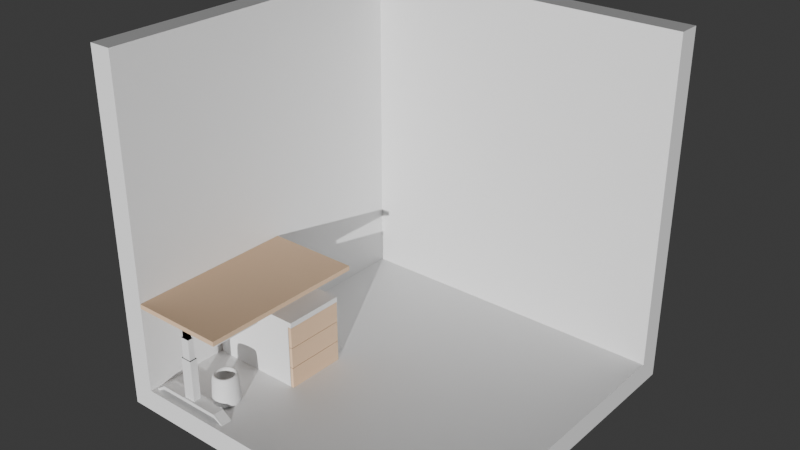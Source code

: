 # Source: room20.blend  (saved by Blender 4.0.36; exported with 4.5.12 LTS)
import bpy
from mathutils import Matrix  # noqa: F401  (used for matrix-valued properties, if any)

bpy.ops.wm.read_factory_settings(use_empty=True)
scene = bpy.context.scene
scene.name = 'Scene'

# ---- collections
col_collection = bpy.data.collections.new('Collection'); scene.collection.children.link(col_collection)
col_table_all = bpy.data.collections.new('Table All'); scene.collection.children.link(col_table_all)
col_table = bpy.data.collections.new('Table'); col_table_all.children.link(col_table)

# ---- materials (node trees are filled in below, after node groups)
mat_material = bpy.data.materials.new('Material')
mat_material.alpha_threshold = 0.0
mat_material.use_transparent_shadow = False
mat_material.roughness = 0.5
mat_material.line_color = (0.0, 0.0, 0.0, 1.0)
mat_table_top = bpy.data.materials.new('Table Top')
mat_table_top.use_transparent_shadow = False
mat_table_leg = bpy.data.materials.new('Table Leg')
mat_table_leg.use_transparent_shadow = False
mat_table_leg_black = bpy.data.materials.new('Table Leg black')
mat_table_leg_black.use_transparent_shadow = False

# ---- material node trees
mat_material.use_nodes = True; mat_material.node_tree.nodes.clear()
_N = mat_material.node_tree.nodes; _L = mat_material.node_tree.links
n0 = _N.new('ShaderNodeOutputMaterial'); n0.name = 'Material Output'; n0.location = (300, 300)
n1 = _N.new('ShaderNodeBsdfPrincipled'); n1.name = 'Principled BSDF'; n1.location = (10, 300)
n1.inputs[3].default_value = 1.45
_L.new(n1.outputs[0], n0.inputs[0])
n0.is_active_output = True
mat_table_top.use_nodes = True; mat_table_top.node_tree.nodes.clear()
_N = mat_table_top.node_tree.nodes; _L = mat_table_top.node_tree.links
n0 = _N.new('ShaderNodeBsdfPrincipled'); n0.name = 'Principled BSDF'; n0.location = (10, 300)
n0.inputs[0].default_value = (0.7306, 0.5089, 0.3324, 1.0)
n0.inputs[2].default_value = 1.0
n0.inputs[3].default_value = 1.45
n0.inputs[13].default_value = 0.4843
n1 = _N.new('ShaderNodeOutputMaterial'); n1.name = 'Material Output'; n1.location = (300, 300)
_L.new(n0.outputs[0], n1.inputs[0])
n1.is_active_output = True
mat_table_leg.use_nodes = True; mat_table_leg.node_tree.nodes.clear()
_N = mat_table_leg.node_tree.nodes; _L = mat_table_leg.node_tree.links
n0 = _N.new('ShaderNodeBsdfPrincipled'); n0.name = 'Principled BSDF'; n0.location = (10, 300)
n0.inputs[3].default_value = 1.45
n1 = _N.new('ShaderNodeOutputMaterial'); n1.name = 'Material Output'; n1.location = (300, 300)
_L.new(n0.outputs[0], n1.inputs[0])
n1.is_active_output = True
mat_table_leg_black.use_nodes = True; mat_table_leg_black.node_tree.nodes.clear()
_N = mat_table_leg_black.node_tree.nodes; _L = mat_table_leg_black.node_tree.links
n0 = _N.new('ShaderNodeBsdfPrincipled'); n0.name = 'Principled BSDF'; n0.location = (10, 300)
n0.inputs[0].default_value = (0.04225, 0.04225, 0.04225, 1.0)
n0.inputs[2].default_value = 0.9094
n0.inputs[3].default_value = 1.45
n1 = _N.new('ShaderNodeOutputMaterial'); n1.name = 'Material Output'; n1.location = (300, 300)
_L.new(n0.outputs[0], n1.inputs[0])
n1.is_active_output = True

# ---- world
world_world = bpy.data.worlds.new('World'); scene.world = world_world
world_world.use_nodes = True; world_world.node_tree.nodes.clear()
_N = world_world.node_tree.nodes; _L = world_world.node_tree.links
n0 = _N.new('ShaderNodeOutputWorld'); n0.name = 'World Output'; n0.location = (300, 300)
n1 = _N.new('ShaderNodeBackground'); n1.name = 'Background'; n1.location = (10, 300)
n1.inputs[0].default_value = (0.05088, 0.05088, 0.05088, 1.0)
_L.new(n1.outputs[0], n0.inputs[0])
n0.is_active_output = True
world_world.color = (0.05088, 0.05088, 0.05088)
world_world.use_sun_shadow = False
world_world.sun_shadow_jitter_overblur = 0.0

# ---- lights
light_sun = bpy.data.lights.new('Sun', 'SUN')
light_sun.transmission_factor = 0.0
light_sun.energy = 4.11

# ---- meshes
me_cube = bpy.data.meshes.new('Cube')
me_cube.from_pydata([(1.0, 1.14, 1.18), (1.0, 1.14, -0.9596), (1.0, -1.0, -0.9596), (-1.14, 1.14, 1.18), (-1.14, 1.14, -0.9596), (-1.14, -1.0, 1.18), (-1.14, -1.0, -0.9596), (1.0, 1.0, 1.18), (1.0, 1.0, -0.8196), (1.0, -1.0, -0.8196), (-1.0, 1.0, 1.18), (-1.0, 1.0, -0.8196), (-1.0, -1.0, 1.18), (-1.0, -1.0, -0.8196)], [], [(6, 5, 3, 4), (4, 1, 2, 6), (4, 3, 0, 1), (13, 11, 10, 12), (11, 13, 9, 8), (11, 8, 7, 10), (1, 0, 7, 8), (5, 6, 13, 12), (6, 2, 9, 13), (3, 5, 12, 10), (0, 3, 10, 7), (2, 1, 8, 9)])
_uv = me_cube.uv_layers.new(name='UVMap')
_uv.uv.foreach_set('vector', [0.375, 0.0, 0.625, 0.0, 0.625, 0.25, 0.375, 0.25, 0.125, 0.5, 0.375, 0.5, 0.375, 0.75, 0.125, 0.75, 0.375, 0.25, 0.625, 0.25, 0.625, 0.5, 0.375, 0.5, 0.375, 0.0, 0.375, 0.25, 0.625, 0.25, 0.625, 0.0, 0.125, 0.5, 0.125, 0.75, 0.375, 0.75, 0.375, 0.5, 0.375, 0.25, 0.375, 0.5, 0.625, 0.5, 0.625, 0.25, 0.375, 0.5, 0.625, 0.5, 0.625, 0.5, 0.375, 0.5, 0.625, 0.0, 0.375, 0.0, 0.375, 0.0, 0.625, 0.0, 0.125, 0.75, 0.375, 0.75, 0.375, 0.75, 0.125, 0.75, 0.625, 0.25, 0.625, 0.0, 0.625, 0.0, 0.625, 0.25, 0.625, 0.5, 0.625, 0.25, 0.625, 0.25, 0.625, 0.5, 0.375, 0.75, 0.375, 0.5, 0.375, 0.5, 0.375, 0.75])
me_cube.materials.append(mat_material)
me_cube.use_mirror_vertex_groups = False
me_cube.update()
me_cube_001 = bpy.data.meshes.new('Cube.001')
me_cube_001.from_pydata([(-1.0, -1.0, -1.0), (-1.0, -1.0, 1.0), (-1.0, 1.0, -1.0), (-1.0, 1.0, 1.0), (1.0, -1.0, -1.0), (1.0, -1.0, 1.0), (1.0, 1.0, -1.0), (1.0, 1.0, 1.0)], [], [(0, 1, 3, 2), (2, 3, 7, 6), (6, 7, 5, 4), (4, 5, 1, 0), (2, 6, 4, 0), (7, 3, 1, 5)])
_uv = me_cube_001.uv_layers.new(name='UVMap')
_uv.uv.foreach_set('vector', [0.375, 0.0, 0.625, 0.0, 0.625, 0.25, 0.375, 0.25, 0.375, 0.25, 0.625, 0.25, 0.625, 0.5, 0.375, 0.5, 0.375, 0.5, 0.625, 0.5, 0.625, 0.75, 0.375, 0.75, 0.375, 0.75, 0.625, 0.75, 0.625, 1.0, 0.375, 1.0, 0.125, 0.5, 0.375, 0.5, 0.375, 0.75, 0.125, 0.75, 0.625, 0.5, 0.875, 0.5, 0.875, 0.75, 0.625, 0.75])
me_cube_001.materials.append(mat_table_top)
me_cube_001.update()
me_cube_003 = bpy.data.meshes.new('Cube.003')
me_cube_003.from_pydata([(-0.8521, -1.0, -2.855), (-0.8521, -1.0, 1.0), (-0.8521, 1.0, -2.855), (-0.8521, 1.0, 1.0), (0.8521, -1.0, -2.855), (0.8521, -1.0, 1.0), (0.8521, 1.0, -2.855), (0.8521, 1.0, 1.0), (-0.8521, 1.0, -1.0), (-0.8521, -1.0, -1.0), (0.8521, 1.0, -1.0), (0.8521, -1.0, -1.0), (-0.8521, 1.0, -2.855), (-0.8521, -1.0, -2.855), (0.8521, 1.0, -2.855), (0.8521, -1.0, -2.855), (-1.208, 1.417, -2.855), (-1.208, -1.417, -2.855), (1.208, 1.417, -2.855), (1.208, -1.417, -2.855), (-1.208, 1.417, -7.639), (-1.208, -1.417, -7.639), (1.208, 1.417, -7.639), (1.208, -1.417, -7.639), (-1.587, 1.862, -7.639), (-1.587, -1.862, -7.639), (1.587, 1.862, -7.639), (1.587, -1.862, -7.639), (-1.587, 1.862, -17.74), (-1.587, -1.862, -17.74), (1.587, 1.862, -17.74), (1.587, -1.862, -17.74), (-9.045, -2.804, -18.0), (-9.045, -2.804, -17.19), (-9.045, 2.435, -18.0), (-9.045, 2.435, -17.19), (9.15, -2.804, -18.0), (9.15, -2.804, -17.19), (9.15, 2.435, -18.0), (9.15, 2.435, -17.19), (-12.04, -2.804, -19.01), (-12.04, 2.435, -19.01), (12.15, 2.435, -19.01), (12.15, -2.804, -19.01), (-11.06, 2.223, -18.99), (-11.06, -2.592, -18.99), (11.17, 2.223, -18.99), (11.17, -2.592, -18.99)], [], [(0, 1, 3, 2), (2, 3, 7, 6), (6, 7, 5, 4), (4, 5, 1, 0), (6, 4, 11, 10), (7, 3, 1, 5), (10, 11, 15, 14), (4, 0, 9, 11), (2, 6, 10, 8), (0, 2, 8, 9), (12, 14, 18, 16), (9, 8, 12, 13), (11, 9, 13, 15), (8, 10, 14, 12), (18, 19, 23, 22), (14, 15, 19, 18), (13, 12, 16, 17), (15, 13, 17, 19), (23, 21, 25, 27), (17, 16, 20, 21), (19, 17, 21, 23), (16, 18, 22, 20), (26, 27, 31, 30), (20, 22, 26, 24), (22, 23, 27, 26), (21, 20, 24, 25), (28, 30, 31, 29), (25, 24, 28, 29), (27, 25, 29, 31), (24, 26, 30, 28), (32, 33, 40, 45), (34, 35, 39, 38), (36, 37, 33, 32), (34, 38, 36, 32), (39, 35, 33, 37), (33, 35, 41, 40), (38, 39, 42, 46), (36, 47, 43, 37), (38, 46, 47, 36), (40, 41, 44, 45), (32, 45, 44, 34), (39, 37, 43, 42), (34, 44, 41, 35), (42, 43, 47, 46)])
me_cube_003.polygons.foreach_set('material_index', [0, 0, 0, 0, 0, 0, 0, 0, 0, 0, 1, 0, 0, 0, 0, 1, 1, 1, 1, 0, 0, 0, 0, 1, 1, 1, 0, 0, 0, 0, 0, 0, 0, 0, 0, 0, 0, 0, 0, 0, 0, 0, 0, 0])
_uv = me_cube_003.uv_layers.new(name='UVMap')
_uv.uv.foreach_set('vector', [0.375, 0.0, 0.625, 0.0, 0.625, 0.25, 0.375, 0.25, 0.375, 0.25, 0.625, 0.25, 0.625, 0.5, 0.375, 0.5, 0.375, 0.5, 0.625, 0.5, 0.625, 0.75, 0.375, 0.75, 0.375, 0.75, 0.625, 0.75, 0.625, 1.0, 0.375, 1.0, 0.375, 0.5, 0.375, 0.75, 0.375, 0.75, 0.375, 0.5, 0.625, 0.5, 0.875, 0.5, 0.875, 0.75, 0.625, 0.75, 0.375, 0.5, 0.375, 0.75, 0.375, 0.75, 0.375, 0.5, 0.375, 0.75, 0.375, 1.0, 0.375, 1.0, 0.375, 0.75, 0.375, 0.25, 0.375, 0.5, 0.375, 0.5, 0.375, 0.25, 0.375, 0.0, 0.375, 0.25, 0.375, 0.25, 0.375, 0.0, 0.375, 0.25, 0.375, 0.5, 0.375, 0.5, 0.375, 0.25, 0.375, 0.0, 0.375, 0.25, 0.375, 0.25, 0.375, 0.0, 0.375, 0.75, 0.375, 1.0, 0.375, 1.0, 0.375, 0.75, 0.375, 0.25, 0.375, 0.5, 0.375, 0.5, 0.375, 0.25, 0.375, 0.5, 0.375, 0.75, 0.375, 0.75, 0.375, 0.5, 0.375, 0.5, 0.375, 0.75, 0.375, 0.75, 0.375, 0.5, 0.375, 0.0, 0.375, 0.25, 0.375, 0.25, 0.375, 0.0, 0.375, 0.75, 0.375, 1.0, 0.375, 1.0, 0.375, 0.75, 0.375, 0.75, 0.375, 1.0, 0.375, 1.0, 0.375, 0.75, 0.375, 0.0, 0.375, 0.25, 0.375, 0.25, 0.375, 0.0, 0.375, 0.75, 0.375, 1.0, 0.375, 1.0, 0.375, 0.75, 0.375, 0.25, 0.375, 0.5, 0.375, 0.5, 0.375, 0.25, 0.375, 0.5, 0.375, 0.75, 0.375, 0.75, 0.375, 0.5, 0.375, 0.25, 0.375, 0.5, 0.375, 0.5, 0.375, 0.25, 0.375, 0.5, 0.375, 0.75, 0.375, 0.75, 0.375, 0.5, 0.375, 0.0, 0.375, 0.25, 0.375, 0.25, 0.375, 0.0, 0.125, 0.5, 0.375, 0.5, 0.375, 0.75, 0.125, 0.75, 0.375, 0.0, 0.375, 0.25, 0.375, 0.25, 0.375, 0.0, 0.375, 0.75, 0.375, 1.0, 0.375, 1.0, 0.375, 0.75, 0.375, 0.25, 0.375, 0.5, 0.375, 0.5, 0.375, 0.25, 0.125, 0.75, 0.875, 0.75, 0.875, 0.75, 0.0, 0.0, 0.375, 0.25, 0.625, 0.25, 0.625, 0.5, 0.375, 0.5, 0.375, 0.75, 0.625, 0.75, 0.625, 1.0, 0.375, 1.0, 0.125, 0.5, 0.375, 0.5, 0.375, 0.75, 0.125, 0.75, 0.625, 0.5, 0.875, 0.5, 0.875, 0.75, 0.625, 0.75, 0.875, 0.75, 0.875, 0.5, 0.875, 0.5, 0.875, 0.75, 0.375, 0.5, 0.625, 0.5, 0.625, 0.5, 0.0, 0.0, 0.375, 0.75, 0.0, 0.0, 0.625, 0.75, 0.625, 0.75, 0.375, 0.5, 0.0, 0.0, 0.0, 0.0, 0.375, 0.75, 0.875, 0.75, 0.875, 0.5, 0.0, 0.0, 0.0, 0.0, 0.125, 0.75, 0.0, 0.0, 0.0, 0.0, 0.375, 0.25, 0.625, 0.5, 0.625, 0.75, 0.625, 0.75, 0.625, 0.5, 0.375, 0.25, 0.0, 0.0, 0.875, 0.5, 0.875, 0.5, 0.625, 0.5, 0.625, 0.75, 0.0, 0.0, 0.0, 0.0])
me_cube_003.materials.append(mat_table_leg)
me_cube_003.materials.append(mat_table_leg_black)
me_cube_003.update()
me_cube_007 = bpy.data.meshes.new('Cube.007')
me_cube_007.from_pydata([(-1.0, -1.0, -1.0), (-1.0, -1.0, 1.0), (-1.0, 1.0, -1.0), (-1.0, 1.0, 1.0), (1.0, -1.0, -1.0), (1.0, -1.0, 1.0), (1.0, 1.0, -1.0), (1.0, 1.0, 1.0), (1.0, 1.169, 1.169), (1.0, 1.169, -1.169), (1.0, -1.169, -1.169), (1.0, -1.169, 1.169), (1.098, 1.169, 1.169), (1.098, 1.169, -1.169), (1.098, -1.169, -1.169), (1.098, -1.169, 1.169)], [], [(0, 1, 3, 2), (2, 3, 7, 6), (4, 5, 1, 0), (2, 6, 4, 0), (7, 3, 1, 5), (5, 4, 10, 11), (10, 9, 13, 14), (4, 6, 9, 10), (7, 5, 11, 8), (6, 7, 8, 9), (13, 12, 15, 14), (8, 11, 15, 12), (9, 8, 12, 13), (11, 10, 14, 15)])
_uv = me_cube_007.uv_layers.new(name='UVMap')
_uv.uv.foreach_set('vector', [0.375, 0.0, 0.625, 0.0, 0.625, 0.25, 0.375, 0.25, 0.375, 0.25, 0.625, 0.25, 0.625, 0.5, 0.375, 0.5, 0.375, 0.75, 0.625, 0.75, 0.625, 1.0, 0.375, 1.0, 0.125, 0.5, 0.375, 0.5, 0.375, 0.75, 0.125, 0.75, 0.625, 0.5, 0.875, 0.5, 0.875, 0.75, 0.625, 0.75, 0.625, 0.75, 0.375, 0.75, 0.375, 0.75, 0.625, 0.75, 0.375, 0.75, 0.375, 0.5, 0.375, 0.5, 0.375, 0.75, 0.375, 0.75, 0.375, 0.5, 0.375, 0.5, 0.375, 0.75, 0.625, 0.5, 0.625, 0.75, 0.625, 0.75, 0.625, 0.5, 0.375, 0.5, 0.625, 0.5, 0.625, 0.5, 0.375, 0.5, 0.375, 0.5, 0.625, 0.5, 0.625, 0.75, 0.375, 0.75, 0.625, 0.5, 0.625, 0.75, 0.625, 0.75, 0.625, 0.5, 0.375, 0.5, 0.625, 0.5, 0.625, 0.5, 0.375, 0.5, 0.625, 0.75, 0.375, 0.75, 0.375, 0.75, 0.625, 0.75])
me_cube_007.materials.append(None)
me_cube_007.update()
me_cube_002 = bpy.data.meshes.new('Cube.002')
me_cube_002.from_pydata([(-1.0, -1.0, -1.0), (-1.0, -1.0, 1.0), (-1.0, 1.0, -1.0), (-1.0, 1.0, 1.0), (1.0, -1.0, -1.0), (1.0, -1.0, 1.0), (1.0, 1.0, -1.0), (1.0, 1.0, 1.0), (-1.0, -1.0, 0.8518), (-1.0, 1.0, 0.8518), (1.0, 1.0, 0.8518), (1.0, -1.0, 0.8518), (1.084, 1.0, 1.0), (1.084, -1.0, 1.0), (1.084, 1.0, 0.8518), (1.084, -1.0, 0.8518)], [], [(8, 1, 3, 9), (9, 3, 7, 10), (11, 5, 1, 8), (2, 6, 4, 0), (7, 3, 1, 5), (10, 7, 12, 14), (4, 11, 8, 0), (2, 9, 10, 6), (0, 8, 9, 2), (14, 12, 13, 15), (7, 5, 13, 12), (5, 11, 15, 13), (11, 10, 14, 15)])
me_cube_002.polygons.foreach_set('material_index', [0, 1, 1, 0, 1, 1, 1, 1, 0, 1, 1, 1, 0])
_uv = me_cube_002.uv_layers.new(name='UVMap')
_uv.uv.foreach_set('vector', [0.6065, 0.0, 0.625, 0.0, 0.625, 0.25, 0.6065, 0.25, 0.6065, 0.25, 0.625, 0.25, 0.625, 0.5, 0.6065, 0.5, 0.6065, 0.75, 0.625, 0.75, 0.625, 1.0, 0.6065, 1.0, 0.125, 0.5, 0.375, 0.5, 0.375, 0.75, 0.125, 0.75, 0.625, 0.5, 0.875, 0.5, 0.875, 0.75, 0.625, 0.75, 0.6065, 0.5, 0.625, 0.5, 0.625, 0.5, 0.6065, 0.5, 0.375, 0.75, 0.6065, 0.75, 0.6065, 1.0, 0.375, 1.0, 0.375, 0.25, 0.6065, 0.25, 0.6065, 0.5, 0.375, 0.5, 0.375, 0.0, 0.6065, 0.0, 0.6065, 0.25, 0.375, 0.25, 0.6065, 0.5, 0.625, 0.5, 0.625, 0.75, 0.6065, 0.75, 0.625, 0.5, 0.625, 0.75, 0.625, 0.75, 0.625, 0.5, 0.625, 0.75, 0.6065, 0.75, 0.6065, 0.75, 0.625, 0.75, 0.6065, 0.75, 0.6065, 0.5, 0.6065, 0.5, 0.6065, 0.75])
me_cube_002.materials.append(mat_table_top)
me_cube_002.materials.append(mat_table_leg)
me_cube_002.update()
me_cube_004 = bpy.data.meshes.new('Cube.004')
me_cube_004.from_pydata([(-1.0, -1.0, -1.0), (-1.0, -1.0, 1.0), (-1.0, 1.0, -1.0), (-1.0, 1.0, 1.0), (1.0, -1.0, -1.0), (1.0, -1.0, 1.0), (1.0, 1.0, -1.0), (1.0, 1.0, 1.0), (1.0, 1.169, 1.169), (1.0, 1.169, -1.169), (1.0, -1.169, -1.169), (1.0, -1.169, 1.169), (1.098, 1.169, 1.169), (1.098, 1.169, -1.169), (1.098, -1.169, -1.169), (1.098, -1.169, 1.169), (-1.0, -1.0, -3.408), (-1.0, -1.0, -1.408), (-1.0, 1.0, -3.408), (-1.0, 1.0, -1.408), (1.0, -1.0, -3.408), (1.0, -1.0, -1.408), (1.0, 1.0, -3.408), (1.0, 1.0, -1.408), (1.0, 1.169, -1.239), (1.0, 1.169, -3.576), (1.0, -1.169, -3.576), (1.0, -1.169, -1.239), (1.098, 1.169, -1.239), (1.098, 1.169, -3.576), (1.098, -1.169, -3.576), (1.098, -1.169, -1.239), (-1.0, -1.0, -5.815), (-1.0, -1.0, -3.815), (-1.0, 1.0, -5.815), (-1.0, 1.0, -3.815), (1.0, -1.0, -5.815), (1.0, -1.0, -3.815), (1.0, 1.0, -5.815), (1.0, 1.0, -3.815), (1.0, 1.169, -3.646), (1.0, 1.169, -5.984), (1.0, -1.169, -5.984), (1.0, -1.169, -3.646), (1.098, 1.169, -3.646), (1.098, 1.169, -5.984), (1.098, -1.169, -5.984), (1.098, -1.169, -3.646)], [], [(0, 1, 3, 2), (2, 3, 7, 6), (4, 5, 1, 0), (2, 6, 4, 0), (7, 3, 1, 5), (5, 4, 10, 11), (10, 9, 13, 14), (4, 6, 9, 10), (7, 5, 11, 8), (6, 7, 8, 9), (13, 12, 15, 14), (8, 11, 15, 12), (9, 8, 12, 13), (11, 10, 14, 15), (16, 17, 19, 18), (18, 19, 23, 22), (20, 21, 17, 16), (18, 22, 20, 16), (23, 19, 17, 21), (21, 20, 26, 27), (26, 25, 29, 30), (20, 22, 25, 26), (23, 21, 27, 24), (22, 23, 24, 25), (29, 28, 31, 30), (24, 27, 31, 28), (25, 24, 28, 29), (27, 26, 30, 31), (32, 33, 35, 34), (34, 35, 39, 38), (36, 37, 33, 32), (34, 38, 36, 32), (39, 35, 33, 37), (37, 36, 42, 43), (42, 41, 45, 46), (36, 38, 41, 42), (39, 37, 43, 40), (38, 39, 40, 41), (45, 44, 47, 46), (40, 43, 47, 44), (41, 40, 44, 45), (43, 42, 46, 47)])
_uv = me_cube_004.uv_layers.new(name='UVMap')
_uv.uv.foreach_set('vector', [0.375, 0.0, 0.625, 0.0, 0.625, 0.25, 0.375, 0.25, 0.375, 0.25, 0.625, 0.25, 0.625, 0.5, 0.375, 0.5, 0.375, 0.75, 0.625, 0.75, 0.625, 1.0, 0.375, 1.0, 0.125, 0.5, 0.375, 0.5, 0.375, 0.75, 0.125, 0.75, 0.625, 0.5, 0.875, 0.5, 0.875, 0.75, 0.625, 0.75, 0.625, 0.75, 0.375, 0.75, 0.375, 0.75, 0.625, 0.75, 0.375, 0.75, 0.375, 0.5, 0.375, 0.5, 0.375, 0.75, 0.375, 0.75, 0.375, 0.5, 0.375, 0.5, 0.375, 0.75, 0.625, 0.5, 0.625, 0.75, 0.625, 0.75, 0.625, 0.5, 0.375, 0.5, 0.625, 0.5, 0.625, 0.5, 0.375, 0.5, 0.375, 0.5, 0.625, 0.5, 0.625, 0.75, 0.375, 0.75, 0.625, 0.5, 0.625, 0.75, 0.625, 0.75, 0.625, 0.5, 0.375, 0.5, 0.625, 0.5, 0.625, 0.5, 0.375, 0.5, 0.625, 0.75, 0.375, 0.75, 0.375, 0.75, 0.625, 0.75, 0.375, 0.0, 0.625, 0.0, 0.625, 0.25, 0.375, 0.25, 0.375, 0.25, 0.625, 0.25, 0.625, 0.5, 0.375, 0.5, 0.375, 0.75, 0.625, 0.75, 0.625, 1.0, 0.375, 1.0, 0.125, 0.5, 0.375, 0.5, 0.375, 0.75, 0.125, 0.75, 0.625, 0.5, 0.875, 0.5, 0.875, 0.75, 0.625, 0.75, 0.625, 0.75, 0.375, 0.75, 0.375, 0.75, 0.625, 0.75, 0.375, 0.75, 0.375, 0.5, 0.375, 0.5, 0.375, 0.75, 0.375, 0.75, 0.375, 0.5, 0.375, 0.5, 0.375, 0.75, 0.625, 0.5, 0.625, 0.75, 0.625, 0.75, 0.625, 0.5, 0.375, 0.5, 0.625, 0.5, 0.625, 0.5, 0.375, 0.5, 0.375, 0.5, 0.625, 0.5, 0.625, 0.75, 0.375, 0.75, 0.625, 0.5, 0.625, 0.75, 0.625, 0.75, 0.625, 0.5, 0.375, 0.5, 0.625, 0.5, 0.625, 0.5, 0.375, 0.5, 0.625, 0.75, 0.375, 0.75, 0.375, 0.75, 0.625, 0.75, 0.375, 0.0, 0.625, 0.0, 0.625, 0.25, 0.375, 0.25, 0.375, 0.25, 0.625, 0.25, 0.625, 0.5, 0.375, 0.5, 0.375, 0.75, 0.625, 0.75, 0.625, 1.0, 0.375, 1.0, 0.125, 0.5, 0.375, 0.5, 0.375, 0.75, 0.125, 0.75, 0.625, 0.5, 0.875, 0.5, 0.875, 0.75, 0.625, 0.75, 0.625, 0.75, 0.375, 0.75, 0.375, 0.75, 0.625, 0.75, 0.375, 0.75, 0.375, 0.5, 0.375, 0.5, 0.375, 0.75, 0.375, 0.75, 0.375, 0.5, 0.375, 0.5, 0.375, 0.75, 0.625, 0.5, 0.625, 0.75, 0.625, 0.75, 0.625, 0.5, 0.375, 0.5, 0.625, 0.5, 0.625, 0.5, 0.375, 0.5, 0.375, 0.5, 0.625, 0.5, 0.625, 0.75, 0.375, 0.75, 0.625, 0.5, 0.625, 0.75, 0.625, 0.75, 0.625, 0.5, 0.375, 0.5, 0.625, 0.5, 0.625, 0.5, 0.375, 0.5, 0.625, 0.75, 0.375, 0.75, 0.375, 0.75, 0.625, 0.75])
me_cube_004.materials.append(mat_table_top)
me_cube_004.materials.append(None)
me_cube_004.update()
me_cube_005 = bpy.data.meshes.new('Cube.005')
me_cube_005.from_pydata([(-1.162, -1.162, -1.126), (-1.0, -1.0, 0.8737), (-1.162, 1.162, -1.126), (-1.0, 1.0, 0.8737), (1.162, -1.162, -1.126), (1.0, -1.0, 0.8737), (1.162, 1.162, -1.126), (1.0, 1.0, 0.8737), (-1.0, -1.0, -0.58), (-1.0, 1.0, -0.58), (1.0, 1.0, -0.58), (1.0, -1.0, -0.58), (-0.6297, -0.6297, 0.8737), (-0.6297, 0.6297, 0.8737), (0.6297, 0.6297, 0.8737), (0.6297, -0.6297, 0.8737), (-0.6297, -0.6297, -0.04101), (-0.6297, 0.6297, -0.04101), (0.6297, 0.6297, -0.04101), (0.6297, -0.6297, -0.04101)], [], [(8, 1, 3, 9), (9, 3, 7, 10), (10, 7, 5, 11), (11, 5, 1, 8), (2, 6, 4, 0), (7, 3, 13, 14), (4, 11, 8, 0), (6, 10, 11, 4), (2, 9, 10, 6), (0, 8, 9, 2), (12, 15, 19, 16), (5, 7, 14, 15), (3, 1, 12, 13), (1, 5, 15, 12), (18, 17, 16, 19), (14, 13, 17, 18), (15, 14, 18, 19), (13, 12, 16, 17)])
me_cube_005.polygons.foreach_set('use_smooth', [True] * 18)
_uv = me_cube_005.uv_layers.new(name='UVMap')
_uv.uv.foreach_set('vector', [0.4433, 0.0, 0.625, 0.0, 0.625, 0.25, 0.4433, 0.25, 0.4433, 0.25, 0.625, 0.25, 0.625, 0.5, 0.4433, 0.5, 0.4433, 0.5, 0.625, 0.5, 0.625, 0.75, 0.4433, 0.75, 0.4433, 0.75, 0.625, 0.75, 0.625, 1.0, 0.4433, 1.0, 0.125, 0.5, 0.375, 0.5, 0.375, 0.75, 0.125, 0.75, 0.625, 0.5, 0.625, 0.25, 0.625, 0.25, 0.625, 0.5, 0.375, 0.75, 0.4433, 0.75, 0.4433, 1.0, 0.375, 1.0, 0.375, 0.5, 0.4433, 0.5, 0.4433, 0.75, 0.375, 0.75, 0.375, 0.25, 0.4433, 0.25, 0.4433, 0.5, 0.375, 0.5, 0.375, 0.0, 0.4433, 0.0, 0.4433, 0.25, 0.375, 0.25, 0.625, 1.0, 0.625, 0.75, 0.625, 0.75, 0.625, 1.0, 0.625, 0.75, 0.625, 0.5, 0.625, 0.5, 0.625, 0.75, 0.625, 0.25, 0.625, 0.0, 0.625, 0.0, 0.625, 0.25, 0.625, 1.0, 0.625, 0.75, 0.625, 0.75, 0.625, 1.0, 0.625, 0.5, 0.875, 0.5, 0.875, 0.75, 0.625, 0.75, 0.625, 0.5, 0.625, 0.25, 0.625, 0.25, 0.625, 0.5, 0.625, 0.75, 0.625, 0.5, 0.625, 0.5, 0.625, 0.75, 0.625, 0.25, 0.625, 0.0, 0.625, 0.0, 0.625, 0.25])
me_cube_005.update()

# ---- objects
ob_cube = bpy.data.objects.new('Cube', me_cube)
ob_sun = bpy.data.objects.new('Sun', light_sun)
ob_tabletop = bpy.data.objects.new('TableTop', me_cube_001)
ob_tableleg = bpy.data.objects.new('TableLeg', me_cube_003)
ob_tabledrawer = bpy.data.objects.new('TableDrawer', me_cube_007)
ob_tabletop_001 = bpy.data.objects.new('TableTop.001', me_cube_002)
ob_tabledrawer_001 = bpy.data.objects.new('TableDrawer.001', me_cube_004)
ob_cube_001 = bpy.data.objects.new('Cube.001', me_cube_005)

# ---- transforms, parenting, visibility, modifiers, constraints
ob_cube.location = (0.0, 0.0, 7.853)
ob_cube.scale = (7.936, 7.936, 7.936)
ob_cube.lock_rotations_4d = False
ob_cube.empty_display_type = 'ARROWS'
ob_cube.lineart.crease_threshold = 0.0
ob_sun.location = (10.26, -16.06, 19.31)
ob_sun.rotation_euler = (1.379, 0.4673, 0.4095)
ob_tabletop.location = (-5.619, -3.831, 5.737)
ob_tabletop.scale = (2.304, 4.104, 0.114)
ob_tableleg.location = (-5.704, -7.359, 5.408)
ob_tableleg.scale = (0.1794, 0.101, 0.2152)
_m = ob_tableleg.modifiers.new('Mirror', 'MIRROR')
_m.use_axis = (False, True, False)
_m.mirror_object = ob_tabletop
ob_tabledrawer.location = (-5.131, -6.006, 5.313)
ob_tabledrawer.scale = (1.0, 1.0, 0.2906)
ob_tabletop_001.location = (-5.619, -2.228, 3.015)
ob_tabletop_001.scale = (2.252, 1.473, 1.722)
ob_tabledrawer_001.location = (-4.998, -2.22, 3.943)
ob_tabledrawer_001.scale = (1.638, 1.255, 0.434)
ob_cube_001.location = (-4.796, -6.222, 2.097)
ob_cube_001.scale = (0.6487, 0.6897, 0.8191)
_m = ob_cube_001.modifiers.new('Subdivision', 'SUBSURF')
_m.levels = 2

# ---- collection membership
col_collection.objects.link(ob_cube)
col_collection.objects.link(ob_sun)
col_table.objects.link(ob_tabletop)
col_table.objects.link(ob_tableleg)
col_table.objects.link(ob_tabledrawer)
col_table.objects.link(ob_tabletop_001)
col_table.objects.link(ob_tabledrawer_001)
col_table.objects.link(ob_cube_001)

# ---- scene / render settings (as saved in the file)
scene.frame_start = 1; scene.frame_end = 250; scene.frame_set(1)
scene.render.engine = 'BLENDER_EEVEE_NEXT'
scene.cycles.sampling_pattern = 'TABULATED_SOBOL'
bpy.context.view_layer.update()

# ---- added for rendering (the .blend has no active camera): camera
cam_auto = bpy.data.cameras.new('AutoCamera')
cam_auto.lens = 50.0
cam_auto.sensor_width = 36.0
cam_auto.clip_end = 1000.0
ob_auto_camera = bpy.data.objects.new('AutoCamera', cam_auto)
scene.collection.objects.link(ob_auto_camera)
ob_auto_camera.location = (26.6591, -32.1021, 30.5009)
ob_auto_camera.rotation_euler = (1.09748, -7.21219e-08, 0.694738)
scene.camera = ob_auto_camera
bpy.context.view_layer.update()
